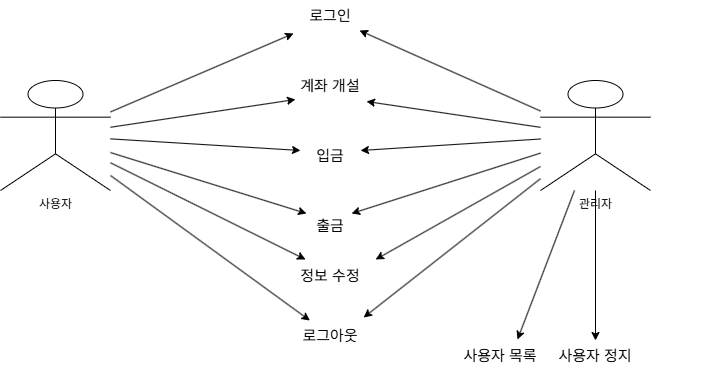

The diagram above was exported from draw.io. Its source (the exported page's mxGraphModel, read from the mxfile embedded in the PNG):
<mxGraphModel dx="1414" dy="768" grid="1" gridSize="10" guides="1" tooltips="1" connect="1" arrows="1" fold="1" page="1" pageScale="1" pageWidth="827" pageHeight="1169" math="0" shadow="0">
  <root>
    <mxCell id="0" />
    <mxCell id="1" parent="0" />
    <mxCell id="jFrQ7EcYMYXXIPyCXN7t-14" edge="1" parent="1" source="jFrQ7EcYMYXXIPyCXN7t-1" style="rounded=0;orthogonalLoop=1;jettySize=auto;html=1;" target="jFrQ7EcYMYXXIPyCXN7t-8">
      <mxGeometry relative="1" as="geometry">
        <mxPoint x="400" y="500" as="targetPoint" />
      </mxGeometry>
    </mxCell>
    <mxCell id="jFrQ7EcYMYXXIPyCXN7t-1" parent="1" style="shape=umlActor;verticalLabelPosition=bottom;verticalAlign=top;html=1;outlineConnect=0;" value="사용자&lt;div&gt;&lt;br&gt;&lt;/div&gt;" vertex="1">
      <mxGeometry height="110" width="110" x="110" y="260" as="geometry" />
    </mxCell>
    <mxCell id="jFrQ7EcYMYXXIPyCXN7t-29" edge="1" parent="1" source="jFrQ7EcYMYXXIPyCXN7t-2" style="rounded=0;orthogonalLoop=1;jettySize=auto;html=1;entryX=0.5;entryY=0;entryDx=0;entryDy=0;" target="jFrQ7EcYMYXXIPyCXN7t-24">
      <mxGeometry relative="1" as="geometry" />
    </mxCell>
    <mxCell id="jFrQ7EcYMYXXIPyCXN7t-2" parent="1" style="shape=umlActor;verticalLabelPosition=bottom;verticalAlign=top;html=1;outlineConnect=0;" value="관리자&lt;div&gt;&lt;br&gt;&lt;/div&gt;" vertex="1">
      <mxGeometry height="110" width="110" x="650" y="260" as="geometry" />
    </mxCell>
    <mxCell id="jFrQ7EcYMYXXIPyCXN7t-7" parent="1" style="text;html=1;whiteSpace=wrap;strokeColor=none;fillColor=none;align=center;verticalAlign=middle;rounded=0;" value="&lt;font style=&quot;font-size: 15px;&quot;&gt;로그인&lt;/font&gt;" vertex="1">
      <mxGeometry height="30" width="240" x="320" y="180" as="geometry" />
    </mxCell>
    <mxCell id="jFrQ7EcYMYXXIPyCXN7t-8" parent="1" style="text;html=1;whiteSpace=wrap;strokeColor=none;fillColor=none;align=center;verticalAlign=middle;rounded=0;" value="&lt;font style=&quot;font-size: 15px;&quot;&gt;로그아웃&lt;/font&gt;" vertex="1">
      <mxGeometry height="30" width="240" x="320" y="500" as="geometry" />
    </mxCell>
    <mxCell id="jFrQ7EcYMYXXIPyCXN7t-9" parent="1" style="text;html=1;whiteSpace=wrap;strokeColor=none;fillColor=none;align=center;verticalAlign=middle;rounded=0;" value="&lt;font style=&quot;font-size: 15px;&quot;&gt;입금&lt;/font&gt;" vertex="1">
      <mxGeometry height="30" width="240" x="320" y="320" as="geometry" />
    </mxCell>
    <mxCell id="jFrQ7EcYMYXXIPyCXN7t-10" parent="1" style="text;html=1;whiteSpace=wrap;strokeColor=none;fillColor=none;align=center;verticalAlign=middle;rounded=0;" value="&lt;font style=&quot;font-size: 15px;&quot;&gt;출금&lt;/font&gt;" vertex="1">
      <mxGeometry height="30" width="240" x="320" y="390" as="geometry" />
    </mxCell>
    <mxCell id="jFrQ7EcYMYXXIPyCXN7t-11" parent="1" style="text;html=1;whiteSpace=wrap;strokeColor=none;fillColor=none;align=center;verticalAlign=middle;rounded=0;" value="&lt;font style=&quot;font-size: 15px;&quot;&gt;계좌 개설&lt;/font&gt;" vertex="1">
      <mxGeometry height="30" width="240" x="320" y="250" as="geometry" />
    </mxCell>
    <mxCell id="jFrQ7EcYMYXXIPyCXN7t-12" edge="1" parent="1" source="jFrQ7EcYMYXXIPyCXN7t-1" style="rounded=0;orthogonalLoop=1;jettySize=auto;html=1;entryX=0.346;entryY=1.1;entryDx=0;entryDy=0;entryPerimeter=0;" target="jFrQ7EcYMYXXIPyCXN7t-7">
      <mxGeometry relative="1" as="geometry" />
    </mxCell>
    <mxCell id="jFrQ7EcYMYXXIPyCXN7t-13" edge="1" parent="1" source="jFrQ7EcYMYXXIPyCXN7t-1" style="rounded=0;orthogonalLoop=1;jettySize=auto;html=1;entryX=0.375;entryY=0.333;entryDx=0;entryDy=0;entryPerimeter=0;" target="jFrQ7EcYMYXXIPyCXN7t-9">
      <mxGeometry relative="1" as="geometry" />
    </mxCell>
    <mxCell id="jFrQ7EcYMYXXIPyCXN7t-15" edge="1" parent="1" source="jFrQ7EcYMYXXIPyCXN7t-1" style="rounded=0;orthogonalLoop=1;jettySize=auto;html=1;entryX=0.4;entryY=0.1;entryDx=0;entryDy=0;entryPerimeter=0;" target="jFrQ7EcYMYXXIPyCXN7t-10">
      <mxGeometry relative="1" as="geometry" />
    </mxCell>
    <mxCell id="jFrQ7EcYMYXXIPyCXN7t-16" edge="1" parent="1" source="jFrQ7EcYMYXXIPyCXN7t-1" style="rounded=0;orthogonalLoop=1;jettySize=auto;html=1;entryX=0.354;entryY=0.967;entryDx=0;entryDy=0;entryPerimeter=0;" target="jFrQ7EcYMYXXIPyCXN7t-11">
      <mxGeometry relative="1" as="geometry" />
    </mxCell>
    <mxCell id="jFrQ7EcYMYXXIPyCXN7t-17" edge="1" parent="1" source="jFrQ7EcYMYXXIPyCXN7t-2" style="rounded=0;orthogonalLoop=1;jettySize=auto;html=1;entryX=0.621;entryY=1;entryDx=0;entryDy=0;entryPerimeter=0;" target="jFrQ7EcYMYXXIPyCXN7t-7">
      <mxGeometry relative="1" as="geometry" />
    </mxCell>
    <mxCell id="jFrQ7EcYMYXXIPyCXN7t-18" edge="1" parent="1" source="jFrQ7EcYMYXXIPyCXN7t-2" style="rounded=0;orthogonalLoop=1;jettySize=auto;html=1;entryX=0.65;entryY=1.033;entryDx=0;entryDy=0;entryPerimeter=0;" target="jFrQ7EcYMYXXIPyCXN7t-11">
      <mxGeometry relative="1" as="geometry" />
    </mxCell>
    <mxCell id="jFrQ7EcYMYXXIPyCXN7t-19" edge="1" parent="1" source="jFrQ7EcYMYXXIPyCXN7t-2" style="rounded=0;orthogonalLoop=1;jettySize=auto;html=1;">
      <mxGeometry relative="1" as="geometry">
        <mxPoint x="470" y="330" as="targetPoint" />
      </mxGeometry>
    </mxCell>
    <mxCell id="jFrQ7EcYMYXXIPyCXN7t-20" edge="1" parent="1" source="jFrQ7EcYMYXXIPyCXN7t-2" style="rounded=0;orthogonalLoop=1;jettySize=auto;html=1;entryX=0.588;entryY=0.1;entryDx=0;entryDy=0;entryPerimeter=0;" target="jFrQ7EcYMYXXIPyCXN7t-10">
      <mxGeometry relative="1" as="geometry" />
    </mxCell>
    <mxCell id="jFrQ7EcYMYXXIPyCXN7t-21" edge="1" parent="1" source="jFrQ7EcYMYXXIPyCXN7t-2" style="rounded=0;orthogonalLoop=1;jettySize=auto;html=1;entryX=0.638;entryY=-0.1;entryDx=0;entryDy=0;entryPerimeter=0;" target="jFrQ7EcYMYXXIPyCXN7t-8">
      <mxGeometry relative="1" as="geometry" />
    </mxCell>
    <mxCell id="jFrQ7EcYMYXXIPyCXN7t-22" parent="1" style="text;html=1;whiteSpace=wrap;strokeColor=none;fillColor=none;align=center;verticalAlign=middle;rounded=0;" value="&lt;font style=&quot;font-size: 15px;&quot;&gt;사용자 목록&lt;/font&gt;" vertex="1">
      <mxGeometry height="30" width="240" x="490" y="520" as="geometry" />
    </mxCell>
    <mxCell id="jFrQ7EcYMYXXIPyCXN7t-24" parent="1" style="text;html=1;whiteSpace=wrap;strokeColor=none;fillColor=none;align=center;verticalAlign=middle;rounded=0;" value="&lt;font style=&quot;font-size: 15px;&quot;&gt;사용자 정지&lt;/font&gt;" vertex="1">
      <mxGeometry height="30" width="240" x="585" y="520" as="geometry" />
    </mxCell>
    <mxCell id="jFrQ7EcYMYXXIPyCXN7t-25" parent="1" style="text;html=1;whiteSpace=wrap;strokeColor=none;fillColor=none;align=center;verticalAlign=middle;rounded=0;" value="&lt;font style=&quot;font-size: 15px;&quot;&gt;정보 수정&lt;/font&gt;" vertex="1">
      <mxGeometry height="30" width="240" x="320" y="440" as="geometry" />
    </mxCell>
    <mxCell id="jFrQ7EcYMYXXIPyCXN7t-26" edge="1" parent="1" source="jFrQ7EcYMYXXIPyCXN7t-2" style="rounded=0;orthogonalLoop=1;jettySize=auto;html=1;entryX=0.688;entryY=-0.033;entryDx=0;entryDy=0;entryPerimeter=0;" target="jFrQ7EcYMYXXIPyCXN7t-25">
      <mxGeometry relative="1" as="geometry" />
    </mxCell>
    <mxCell id="jFrQ7EcYMYXXIPyCXN7t-27" edge="1" parent="1" source="jFrQ7EcYMYXXIPyCXN7t-1" style="rounded=0;orthogonalLoop=1;jettySize=auto;html=1;entryX=0.396;entryY=-0.033;entryDx=0;entryDy=0;entryPerimeter=0;" target="jFrQ7EcYMYXXIPyCXN7t-25">
      <mxGeometry relative="1" as="geometry" />
    </mxCell>
    <mxCell id="jFrQ7EcYMYXXIPyCXN7t-28" edge="1" parent="1" source="jFrQ7EcYMYXXIPyCXN7t-2" style="rounded=0;orthogonalLoop=1;jettySize=auto;html=1;entryX=0.175;entryY=-0.033;entryDx=0;entryDy=0;entryPerimeter=0;" target="jFrQ7EcYMYXXIPyCXN7t-24">
      <mxGeometry relative="1" as="geometry" />
    </mxCell>
  </root>
</mxGraphModel>